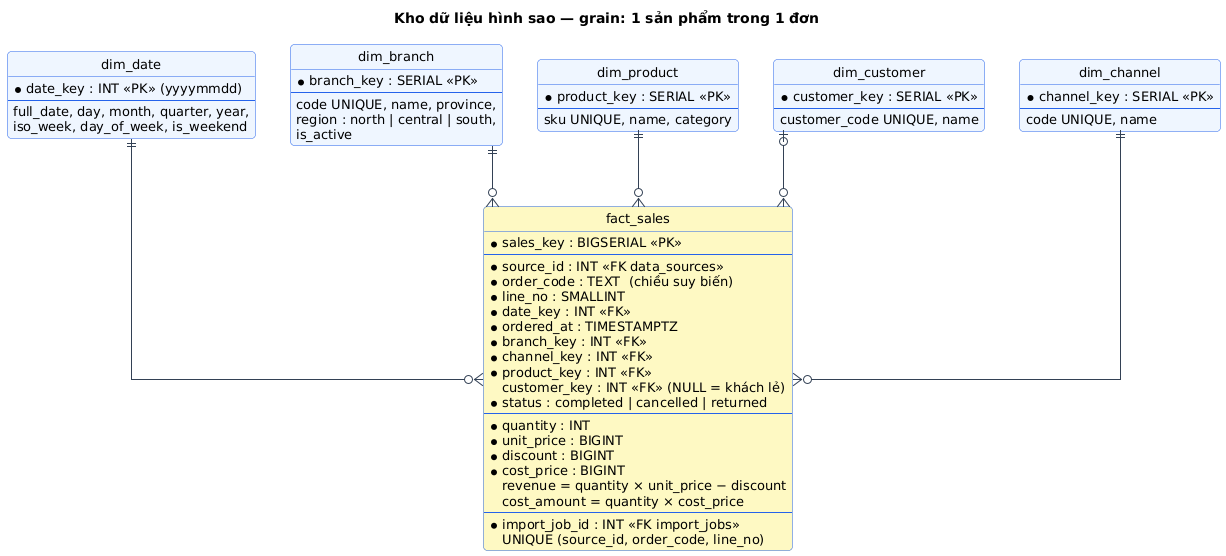

The diagram above was rendered by PlantUML. Its source (embedded in the PNG):
@startuml 06-star-schema
!include _style.iuml
title Kho dữ liệu hình sao — grain: 1 sản phẩm trong 1 đơn
hide circle
hide methods
skinparam linetype ortho
skinparam ClassBackgroundColor #eff6ff
skinparam ClassBorderColor #2563eb

entity "fact_sales" as F #fef9c3 {
  * sales_key : BIGSERIAL <<PK>>
  --
  * source_id : INT <<FK data_sources>>
  * order_code : TEXT  (chiều suy biến)
  * line_no : SMALLINT
  * date_key : INT <<FK>>
  * ordered_at : TIMESTAMPTZ
  * branch_key : INT <<FK>>
  * channel_key : INT <<FK>>
  * product_key : INT <<FK>>
    customer_key : INT <<FK>> (NULL = khách lẻ)
  * status : completed | cancelled | returned
  --
  * quantity : INT
  * unit_price : BIGINT
  * discount : BIGINT
  * cost_price : BIGINT
    revenue = quantity × unit_price − discount
    cost_amount = quantity × cost_price
  --
  * import_job_id : INT <<FK import_jobs>>
  UNIQUE (source_id, order_code, line_no)
}

entity "dim_date" as D {
  * date_key : INT <<PK>> (yyyymmdd)
  --
  full_date, day, month, quarter, year,
  iso_week, day_of_week, is_weekend
}
entity "dim_branch" as B {
  * branch_key : SERIAL <<PK>>
  --
  code UNIQUE, name, province,
  region : north | central | south,
  is_active
}
entity "dim_product" as P {
  * product_key : SERIAL <<PK>>
  --
  sku UNIQUE, name, category
}
entity "dim_customer" as C {
  * customer_key : SERIAL <<PK>>
  --
  customer_code UNIQUE, name
}
entity "dim_channel" as CH {
  * channel_key : SERIAL <<PK>>
  --
  code UNIQUE, name
}

D ||--o{ F
B ||--o{ F
P ||--o{ F
C |o--o{ F
CH ||--o{ F
@enduml